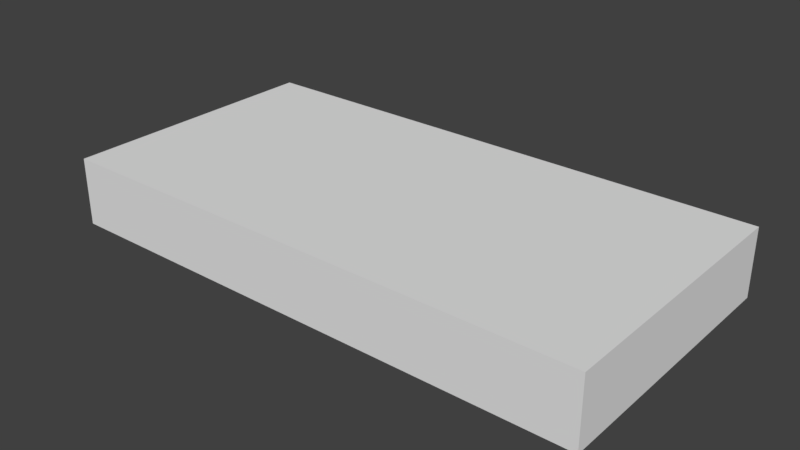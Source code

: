 # Source: SM_WoodFloor_2x0.75x0.25.blend  (saved by Blender 2.78.0; exported with 4.5.12 LTS)
import bpy
from mathutils import Matrix  # noqa: F401  (used for matrix-valued properties, if any)

bpy.ops.wm.read_factory_settings(use_empty=True)
scene = bpy.context.scene
scene.name = 'Scene'

# ---- collections
col_collection_1 = bpy.data.collections.new('Collection 1'); scene.collection.children.link(col_collection_1)

# ---- world
world_world = bpy.data.worlds.new('World'); scene.world = world_world
world_world.color = (0.05088, 0.05088, 0.05088)
world_world.use_sun_shadow = False
world_world.sun_shadow_jitter_overblur = 0.0
world_world.cycles.sampling_method = 'MANUAL'

# ---- meshes
me_woodfloor2x1x0_25 = bpy.data.meshes.new('WoodFloor2x1x0.25')
me_woodfloor2x1x0_25.from_pydata([(-2.0, -1.0, -2.369e-05), (-2.0, -1.0, 0.25), (-2.0, -8.009e-08, -2.369e-05), (-2.0, -8.009e-08, 0.25), (9.058e-05, -1.0, -2.369e-05), (9.058e-05, -1.0, 0.25), (9.058e-05, -8.009e-08, -2.369e-05), (9.058e-05, -8.009e-08, 0.25)], [], [(0, 1, 3, 2), (2, 3, 7, 6), (6, 7, 5, 4), (4, 5, 1, 0), (2, 6, 4, 0), (7, 3, 1, 5)])
me_woodfloor2x1x0_25.use_remesh_preserve_volume = False
me_woodfloor2x1x0_25.use_remesh_preserve_attributes = False
me_woodfloor2x1x0_25.use_mirror_vertex_groups = False
me_woodfloor2x1x0_25.update()

# ---- objects
ob_woodfloor2x1x0_25 = bpy.data.objects.new('WoodFloor2x1x0.25', me_woodfloor2x1x0_25)

# ---- transforms, parenting, visibility, modifiers, constraints
ob_woodfloor2x1x0_25.location = (0.0, 0.0, 0.0)
ob_woodfloor2x1x0_25.scale = (1.0, 1.0, 1.0)
ob_woodfloor2x1x0_25.lineart.crease_threshold = 0.0

# ---- collection membership
col_collection_1.objects.link(ob_woodfloor2x1x0_25)

# ---- scene / render settings (as saved in the file)
scene.frame_start = 1; scene.frame_end = 250; scene.frame_set(1)
scene.render.engine = 'BLENDER_EEVEE_NEXT'
scene.render.resolution_percentage = 50
scene.render.dither_intensity = 0.0
scene.cycles.use_denoising = False
scene.cycles.samples = 128
scene.cycles.sampling_pattern = 'TABULATED_SOBOL'
scene.cycles.light_sampling_threshold = 0.0
scene.cycles.use_adaptive_sampling = False
scene.cycles.use_light_tree = False
scene.cycles.blur_glossy = 0.0
scene.cycles.sample_clamp_indirect = 0.0
scene.view_settings.view_transform = 'Standard'
bpy.context.view_layer.update()

# ---- added for rendering (the .blend has no active camera and no usable light): camera, sun
cam_auto = bpy.data.cameras.new('AutoCamera')
cam_auto.lens = 50.0
cam_auto.sensor_width = 36.0
cam_auto.clip_end = 1000.0
ob_auto_camera = bpy.data.objects.new('AutoCamera', cam_auto)
scene.collection.objects.link(ob_auto_camera)
ob_auto_camera.location = (1.08185, -2.99811, 1.79039)
ob_auto_camera.rotation_euler = (1.09748, -7.21219e-08, 0.694738)
scene.camera = ob_auto_camera
light_auto_sun = bpy.data.lights.new('AutoSun', 'SUN')
light_auto_sun.energy = 3.0
light_auto_sun.angle = 0.0523599
ob_auto_sun = bpy.data.objects.new('AutoSun', light_auto_sun)
scene.collection.objects.link(ob_auto_sun)
ob_auto_sun.rotation_euler = (0.872665, 0.174533, 0.523599)
bpy.context.view_layer.update()
